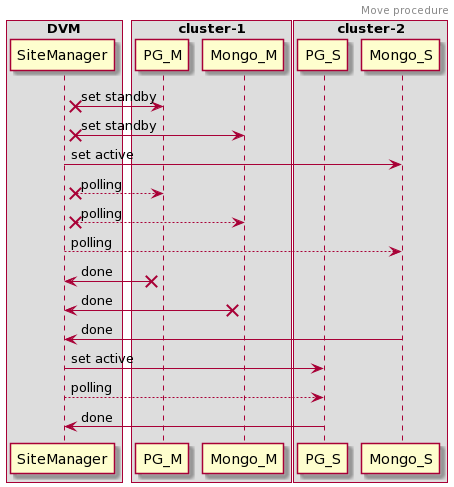

The diagram above was rendered by PlantUML. Its source (embedded in the PNG):
@startuml
header Move procedure

box "DVM"
participant SiteManager
end box

box "cluster-1"
participant PG_M
participant Mongo_M
end box

box "cluster-2"
participant PG_S
participant Mongo_S
end box

SiteManager x-> PG_M : set standby
SiteManager x-> Mongo_M : set standby
SiteManager -> Mongo_S : set active

SiteManager x--> PG_M : polling
SiteManager x--> Mongo_M : polling
SiteManager --> Mongo_S : polling

PG_M x-> SiteManager : done
Mongo_M x-> SiteManager : done
Mongo_S -> SiteManager : done

SiteManager -> PG_S : set active
SiteManager --> PG_S : polling
PG_S -> SiteManager : done
@enduml